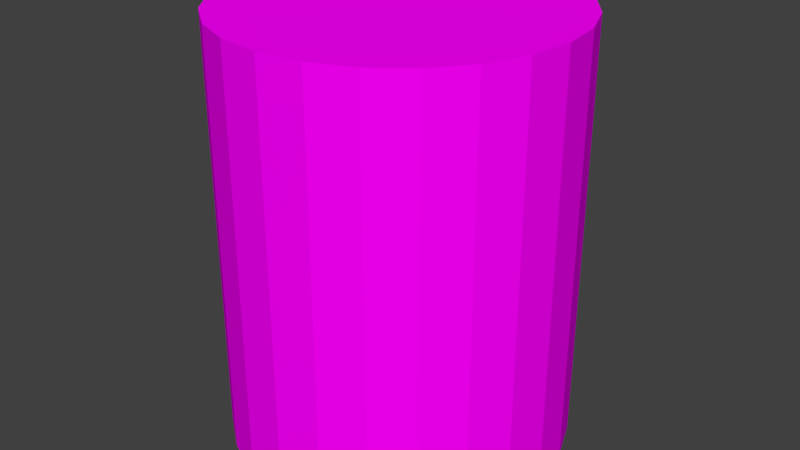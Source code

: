 # Source: barrel_toxic.blend  (saved by Blender 2.72.0; exported with 4.5.12 LTS)
import bpy
from mathutils import Matrix  # noqa: F401  (used for matrix-valued properties, if any)

bpy.ops.wm.read_factory_settings(use_empty=True)
scene = bpy.context.scene
scene.name = 'Scene'

# ---- collections
col_collection_1 = bpy.data.collections.new('Collection 1'); scene.collection.children.link(col_collection_1)

# ---- images (referenced by path relative to the original .blend; pixels are not part of the script)
import os
ASSET_DIR = os.environ.get("B2B_ASSET_DIR", "")  # directory of the original .blend (textures are referenced by path, not embedded)
HERE = os.path.dirname(os.path.abspath(__file__))  # packed textures are extracted next to this script under _unpacked/

def load_image(name, relpath, width, height, colorspace="sRGB"):
    """Load a texture the original file referenced (path relative to the .blend, or extracted next to this script)."""
    p = next((c for c in (os.path.join(HERE, relpath), os.path.join(ASSET_DIR, relpath)) if relpath and os.path.exists(c)), "")
    if p:
        img = bpy.data.images.load(p, check_existing=True)
        img.name = name
    else:  # same state as the original file: an image datablock whose file is absent (Cycles renders it pink)
        img = bpy.data.images.new(name, width, height)
        img.source = "FILE"
        img.filepath = "//" + (relpath or name)
    img.colorspace_settings.name = colorspace
    return img
img_barrel_toxic_png = load_image('barrel_toxic.png', 'barrel_toxic.png', 1024, 1024, 'sRGB')

# ---- materials (node trees are filled in below, after node groups)
mat_barrel_toxic = bpy.data.materials.new('barrel_toxic')
mat_barrel_toxic.alpha_threshold = 0.0
mat_barrel_toxic.roughness = 0.5

# ---- material node trees
mat_barrel_toxic.use_nodes = True; mat_barrel_toxic.node_tree.nodes.clear()
_N = mat_barrel_toxic.node_tree.nodes; _L = mat_barrel_toxic.node_tree.links
n0 = _N.new('ShaderNodeOutputMaterial'); n0.name = 'Material Output'; n0.location = (300, 300)
n1 = _N.new('ShaderNodeBsdfDiffuse'); n1.name = 'Diffuse BSDF'; n1.location = (10, 300)
n2 = _N.new('ShaderNodeTexImage'); n2.name = 'Image Texture'; n2.location = (-180, 300)
n2.width = 140
n2.image = img_barrel_toxic_png
_L.new(n1.outputs[0], n0.inputs[0])
_L.new(n2.outputs[0], n1.inputs[0])
n0.is_active_output = True

# ---- world
world_world = bpy.data.worlds.new('World'); scene.world = world_world
world_world.color = (0.05088, 0.05088, 0.05088)
world_world.use_sun_shadow = False
world_world.sun_shadow_jitter_overblur = 0.0
world_world.cycles.sampling_method = 'MANUAL'
world_world.cycles.sample_map_resolution = 256

# ---- meshes
me_cylinder = bpy.data.meshes.new('Cylinder')
me_cylinder.from_pydata([(0.0, 0.5604, -4.175e-07), (0.0, 0.5604, 1.401), (0.145, 0.5413, -4.175e-07), (0.145, 0.5413, 1.401), (0.2802, 0.4853, -4.175e-07), (0.2802, 0.4853, 1.401), (0.3963, 0.3963, -4.175e-07), (0.3963, 0.3963, 1.401), (0.4853, 0.2802, -4.175e-07), (0.4853, 0.2802, 1.401), (0.5413, 0.145, -4.175e-07), (0.5413, 0.145, 1.401), (0.5604, 4.231e-08, -4.175e-07), (0.5604, 4.231e-08, 1.401), (0.5413, -0.145, -4.175e-07), (0.5413, -0.145, 1.401), (0.4853, -0.2802, -4.175e-07), (0.4853, -0.2802, 1.401), (0.3963, -0.3963, -4.175e-07), (0.3963, -0.3963, 1.401), (0.2802, -0.4853, -4.175e-07), (0.2802, -0.4853, 1.401), (0.145, -0.5413, -4.175e-07), (0.145, -0.5413, 1.401), (2.182e-07, -0.5604, -4.175e-07), (2.182e-07, -0.5604, 1.401), (-0.145, -0.5413, -4.175e-07), (-0.145, -0.5413, 1.401), (-0.2802, -0.4853, -4.175e-07), (-0.2802, -0.4853, 1.401), (-0.3963, -0.3963, -4.175e-07), (-0.3963, -0.3963, 1.401), (-0.4853, -0.2802, -4.175e-07), (-0.4853, -0.2802, 1.401), (-0.5413, -0.145, -4.175e-07), (-0.5413, -0.145, 1.401), (-0.5604, -2.605e-07, -4.175e-07), (-0.5604, -2.605e-07, 1.401), (-0.5413, 0.145, -4.175e-07), (-0.5413, 0.145, 1.401), (-0.4853, 0.2802, -4.175e-07), (-0.4853, 0.2802, 1.401), (-0.3963, 0.3963, -4.175e-07), (-0.3963, 0.3963, 1.401), (-0.2802, 0.4853, -4.175e-07), (-0.2802, 0.4853, 1.401), (-0.145, 0.5413, -4.175e-07), (-0.145, 0.5413, 1.401)], [], [(0, 1, 3, 2), (2, 3, 5, 4), (4, 5, 7, 6), (6, 7, 9, 8), (8, 9, 11, 10), (10, 11, 13, 12), (12, 13, 15, 14), (14, 15, 17, 16), (16, 17, 19, 18), (18, 19, 21, 20), (20, 21, 23, 22), (22, 23, 25, 24), (24, 25, 27, 26), (26, 27, 29, 28), (28, 29, 31, 30), (30, 31, 33, 32), (32, 33, 35, 34), (34, 35, 37, 36), (36, 37, 39, 38), (38, 39, 41, 40), (40, 41, 43, 42), (42, 43, 45, 44), (3, 1, 47, 45, 43, 41, 39, 37, 35, 33, 31, 29, 27, 25, 23, 21, 19, 17, 15, 13, 11, 9, 7, 5), (46, 47, 1, 0), (44, 45, 47, 46), (0, 2, 4, 6, 8, 10, 12, 14, 16, 18, 20, 22, 24, 26, 28, 30, 32, 34, 36, 38, 40, 42, 44, 46)])
_uv = me_cylinder.uv_layers.new(name='UVMap')
_uv.uv.foreach_set('vector', [0.6784, 0.05478, 0.6784, 0.9029, 0.6258, 0.9029, 0.6258, 0.05478, 0.6258, 0.05478, 0.6258, 0.9029, 0.5732, 0.9029, 0.5732, 0.05478, 0.5732, 0.05478, 0.5732, 0.9029, 0.5206, 0.9029, 0.5206, 0.05478, 0.5206, 0.05478, 0.5206, 0.9029, 0.468, 0.9029, 0.468, 0.05478, 0.468, 0.05478, 0.468, 0.9029, 0.4154, 0.9029, 0.4154, 0.05478, 0.4154, 0.05478, 0.4154, 0.9029, 0.3628, 0.9029, 0.3628, 0.05478, 0.3628, 0.05478, 0.3628, 0.9029, 0.3102, 0.9029, 0.3102, 0.05478, 0.3102, 0.05478, 0.3102, 0.9029, 0.2576, 0.9029, 0.2576, 0.05478, 0.2576, 0.05478, 0.2576, 0.9029, 0.2049, 0.9029, 0.2049, 0.05478, 0.2049, 0.05478, 0.2049, 0.9029, 0.1523, 0.9029, 0.1523, 0.05478, 0.1523, 0.05478, 0.1523, 0.9029, 0.09973, 0.9029, 0.09973, 0.05478, 0.09973, 0.05478, 0.09973, 0.9029, 0.04713, 0.9029, 0.04713, 0.05478, 0.6792, 0.05379, 0.6792, 0.9019, 0.6265, 0.9019, 0.6265, 0.05379, 0.6265, 0.05379, 0.6265, 0.9019, 0.5738, 0.9019, 0.5738, 0.05379, 0.5738, 0.05379, 0.5738, 0.9019, 0.5212, 0.9019, 0.5212, 0.05379, 0.5212, 0.05379, 0.5212, 0.9019, 0.4685, 0.9019, 0.4685, 0.05379, 0.4685, 0.05379, 0.4685, 0.9019, 0.4158, 0.9019, 0.4158, 0.05379, 0.4158, 0.05379, 0.4158, 0.9019, 0.3632, 0.9019, 0.3632, 0.05379, 0.3632, 0.05379, 0.3632, 0.9019, 0.3105, 0.9019, 0.3105, 0.05379, 0.3105, 0.05379, 0.3105, 0.9019, 0.2579, 0.9019, 0.2579, 0.05379, 0.2579, 0.05379, 0.2579, 0.9019, 0.2052, 0.9019, 0.2052, 0.05379, 0.2052, 0.05379, 0.2052, 0.9019, 0.1525, 0.9019, 0.1525, 0.05379, 0.9005, 0.533, 0.8687, 0.5371, 0.837, 0.533, 0.8074, 0.5207, 0.7819, 0.5012, 0.7625, 0.4758, 0.7502, 0.4462, 0.746, 0.4144, 0.7502, 0.3827, 0.7625, 0.3531, 0.7819, 0.3277, 0.8074, 0.3082, 0.837, 0.2959, 0.8687, 0.2917, 0.9005, 0.2959, 0.9301, 0.3082, 0.9555, 0.3277, 0.975, 0.3531, 0.9872, 0.3827, 0.9914, 0.4144, 0.9872, 0.4462, 0.975, 0.4758, 0.9555, 0.5012, 0.9301, 0.5207, 0.09987, 0.05379, 0.09987, 0.9019, 0.04721, 0.9019, 0.04721, 0.05379, 0.1525, 0.05379, 0.1525, 0.9019, 0.09987, 0.9019, 0.09987, 0.05379, 0.8644, 0.2032, 0.8827, 0.2008, 0.8997, 0.1938, 0.9143, 0.1826, 0.9255, 0.1679, 0.9326, 0.1509, 0.935, 0.1326, 0.9326, 0.1143, 0.9255, 0.09732, 0.9143, 0.08269, 0.8997, 0.07147, 0.8827, 0.06441, 0.8644, 0.06201, 0.8461, 0.06441, 0.8291, 0.07147, 0.8144, 0.08269, 0.8032, 0.09732, 0.7962, 0.1143, 0.7938, 0.1326, 0.7962, 0.1509, 0.8032, 0.1679, 0.8144, 0.1826, 0.8291, 0.1938, 0.8461, 0.2008])
me_cylinder.materials.append(mat_barrel_toxic)
me_cylinder.use_remesh_preserve_volume = False
me_cylinder.use_remesh_preserve_attributes = False
me_cylinder.use_mirror_vertex_groups = False
me_cylinder.update()

# ---- objects
ob_cylinder = bpy.data.objects.new('Cylinder', me_cylinder)

# ---- transforms, parenting, visibility, modifiers, constraints
ob_cylinder.location = (0.0, 0.0, 0.0)
ob_cylinder.lineart.crease_threshold = 0.0

# ---- collection membership
col_collection_1.objects.link(ob_cylinder)

# ---- scene / render settings (as saved in the file)
scene.frame_start = 1; scene.frame_end = 250; scene.frame_set(1)
scene.render.engine = 'CYCLES'
scene.render.resolution_percentage = 50
scene.render.dither_intensity = 0.0
scene.cycles.use_denoising = False
scene.cycles.samples = 10
scene.cycles.sampling_pattern = 'TABULATED_SOBOL'
scene.cycles.light_sampling_threshold = 0.0
scene.cycles.use_adaptive_sampling = False
scene.cycles.use_light_tree = False
scene.cycles.blur_glossy = 0.0
scene.cycles.pixel_filter_type = 'GAUSSIAN'
scene.cycles.sample_clamp_indirect = 0.0
scene.view_settings.view_transform = 'Standard'
bpy.context.view_layer.update()

# ---- added for rendering (the .blend has no active camera and no usable light): camera, sun
cam_auto = bpy.data.cameras.new('AutoCamera')
cam_auto.lens = 50.0
cam_auto.sensor_width = 36.0
cam_auto.clip_end = 1000.0
ob_auto_camera = bpy.data.objects.new('AutoCamera', cam_auto)
scene.collection.objects.link(ob_auto_camera)
ob_auto_camera.location = (1.95731, -2.34877, 2.26636)
ob_auto_camera.rotation_euler = (1.09748, -7.21219e-08, 0.694738)
scene.camera = ob_auto_camera
light_auto_sun = bpy.data.lights.new('AutoSun', 'SUN')
light_auto_sun.energy = 3.0
light_auto_sun.angle = 0.0523599
ob_auto_sun = bpy.data.objects.new('AutoSun', light_auto_sun)
scene.collection.objects.link(ob_auto_sun)
ob_auto_sun.rotation_euler = (0.872665, 0.174533, 0.523599)
bpy.context.view_layer.update()
